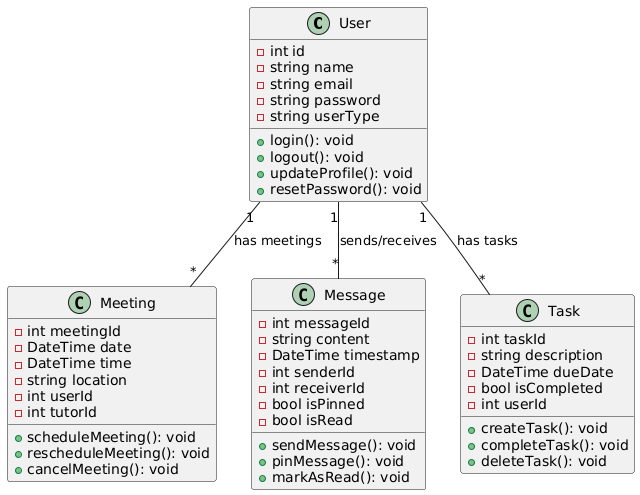

The diagram above was rendered by PlantUML. Its source (embedded in the PNG):
@startuml
class User {
  -int id
  -string name
  -string email
  -string password
  -string userType
  +login(): void
  +logout(): void
  +updateProfile(): void
  +resetPassword(): void
}

class Meeting {
  -int meetingId
  -DateTime date
  -DateTime time
  -string location
  -int userId
  -int tutorId
  +scheduleMeeting(): void
  +rescheduleMeeting(): void
  +cancelMeeting(): void
}

class Message {
  -int messageId
  -string content
  -DateTime timestamp
  -int senderId
  -int receiverId
  -bool isPinned
  -bool isRead
  +sendMessage(): void
  +pinMessage(): void
  +markAsRead(): void
}

class Task {
  -int taskId
  -string description
  -DateTime dueDate
  -bool isCompleted
  -int userId
  +createTask(): void
  +completeTask(): void
  +deleteTask(): void
}

User "1" -- "*" Meeting : "has meetings"
User "1" -- "*" Message : "sends/receives"
User "1" -- "*" Task : "has tasks"
@enduml